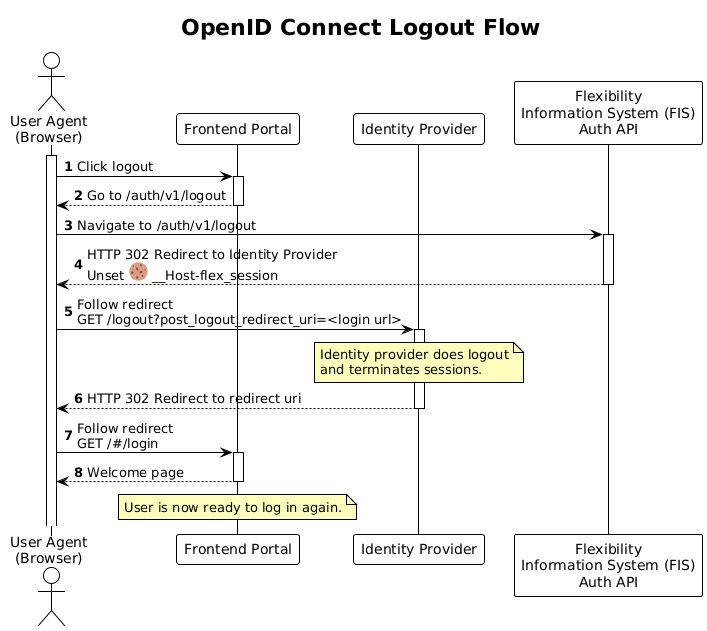

The diagram above was rendered by PlantUML. Its source (embedded in the PNG):
@startuml oidc_logout_sequence

!theme plain

title OpenID Connect Logout Flow

autonumber
autoactivate on

skinparam note {
    BackgroundColor #FFFFBD
}

actor "User Agent\n(Browser)" as UA
activate UA
participant "Frontend Portal" as PORTAL
participant "Identity Provider" as IDP
participant "Flexibility\nInformation System (FIS)\nAuth API" as AUTH

UA -> PORTAL: Click logout
return Go to /auth/v1/logout
UA -> AUTH: Navigate to /auth/v1/logout
return HTTP 302 Redirect to Identity Provider\nUnset <:cookie:> __Host-flex_session

UA -> IDP: Follow redirect\nGET /logout?post_logout_redirect_uri=<login url>
note over IDP
    Identity provider does logout
    and terminates sessions.
end note
return HTTP 302 Redirect to redirect uri

UA -> PORTAL: Follow redirect\nGET /#/login
return Welcome page

note over PORTAL
    User is now ready to log in again.
end note

@enduml